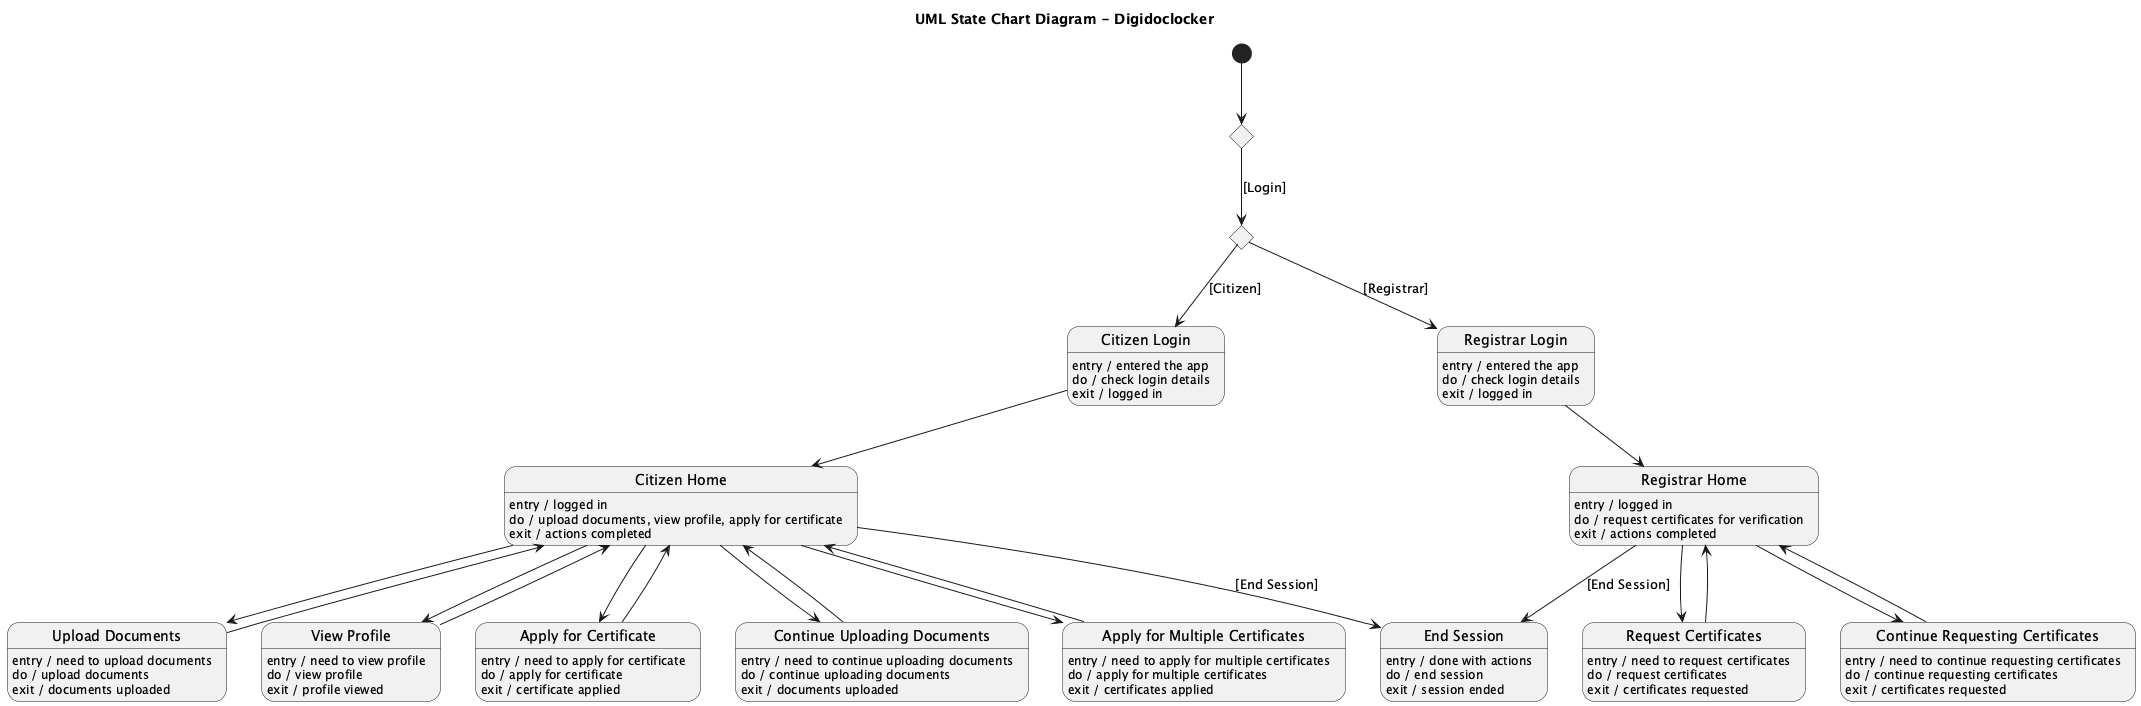

The diagram above was rendered by PlantUML. Its source (embedded in the PNG):
@startuml
title UML State Chart Diagram - Digidoclocker

[*] --> Register

state Register <<choice>>
Register --> Login : [Login]

state Login <<choice>>
Login --> CitizenLogin : [Citizen]
Login --> RegistrarLogin : [Registrar]

state "Citizen Login" as CitizenLogin
CitizenLogin : entry / entered the app
CitizenLogin : do / check login details
CitizenLogin : exit / logged in

state "Registrar Login" as RegistrarLogin
RegistrarLogin : entry / entered the app
RegistrarLogin : do / check login details
RegistrarLogin : exit / logged in

state "Citizen Home" as CitizenHome
CitizenHome : entry / logged in
CitizenHome : do / upload documents, view profile, apply for certificate
CitizenHome : exit / actions completed

state "Upload Documents" as UploadDocuments
UploadDocuments : entry / need to upload documents
UploadDocuments : do / upload documents
UploadDocuments : exit / documents uploaded

state "View Profile" as ViewProfile
ViewProfile : entry / need to view profile
ViewProfile : do / view profile
ViewProfile : exit / profile viewed

state "Apply for Certificate" as ApplyCertificate
ApplyCertificate : entry / need to apply for certificate
ApplyCertificate : do / apply for certificate
ApplyCertificate : exit / certificate applied

state "Continue Uploading Documents" as ContinueUpload
ContinueUpload : entry / need to continue uploading documents
ContinueUpload : do / continue uploading documents
ContinueUpload : exit / documents uploaded

state "Apply for Multiple Certificates" as ApplyMultipleCertificates
ApplyMultipleCertificates : entry / need to apply for multiple certificates
ApplyMultipleCertificates : do / apply for multiple certificates
ApplyMultipleCertificates : exit / certificates applied

state "Registrar Home" as RegistrarHome
RegistrarHome : entry / logged in
RegistrarHome : do / request certificates for verification
RegistrarHome : exit / actions completed

state "Request Certificates" as RequestCertificates
RequestCertificates : entry / need to request certificates
RequestCertificates : do / request certificates
RequestCertificates : exit / certificates requested

state "Continue Requesting Certificates" as ContinueRequest
ContinueRequest : entry / need to continue requesting certificates
ContinueRequest : do / continue requesting certificates
ContinueRequest : exit / certificates requested

state "End Session" as EndSession
EndSession : entry / done with actions
EndSession : do / end session
EndSession : exit / session ended

CitizenHome --> UploadDocuments
CitizenHome --> ViewProfile
CitizenHome --> ApplyCertificate
CitizenHome --> ContinueUpload
CitizenHome --> ApplyMultipleCertificates

RegistrarHome --> RequestCertificates
RegistrarHome --> ContinueRequest

CitizenLogin --> CitizenHome
RegistrarLogin --> RegistrarHome

UploadDocuments --> CitizenHome
ViewProfile --> CitizenHome
ApplyCertificate --> CitizenHome
ContinueUpload --> CitizenHome
ApplyMultipleCertificates --> CitizenHome

RequestCertificates --> RegistrarHome
ContinueRequest --> RegistrarHome

CitizenHome --> EndSession : [End Session]
RegistrarHome --> EndSession : [End Session]

@enduml